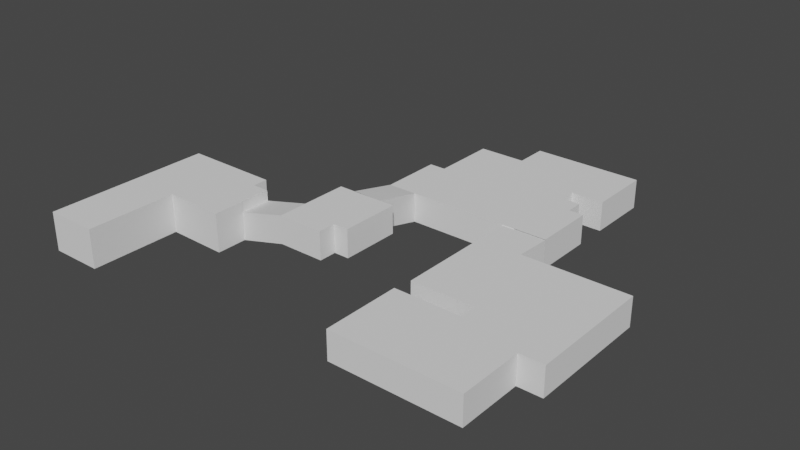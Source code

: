 # Source: Level.blend  (saved by Blender 2.81.16; exported with 4.5.12 LTS)
import bpy
from mathutils import Matrix  # noqa: F401  (used for matrix-valued properties, if any)

bpy.ops.wm.read_factory_settings(use_empty=True)
scene = bpy.context.scene
scene.name = 'Scene'

# ---- collections
col_collection = bpy.data.collections.new('Collection'); scene.collection.children.link(col_collection)

# ---- world
world_world = bpy.data.worlds.new('World'); scene.world = world_world
world_world.use_nodes = True; world_world.node_tree.nodes.clear()
_N = world_world.node_tree.nodes; _L = world_world.node_tree.links
n0 = _N.new('ShaderNodeOutputWorld'); n0.name = 'World Output'; n0.location = (300, 300)
n1 = _N.new('ShaderNodeBackground'); n1.name = 'Background'; n1.location = (10, 300)
n1.inputs[0].default_value = (0.05088, 0.05088, 0.05088, 1.0)
_L.new(n1.outputs[0], n0.inputs[0])
n0.is_active_output = True
world_world.color = (0.05088, 0.05088, 0.05088)
world_world.use_sun_shadow = False
world_world.sun_shadow_jitter_overblur = 0.0

# ---- meshes
me_plane = bpy.data.meshes.new('Plane')
me_plane.from_pydata([(-1.0, -1.0, 0.0), (1.0, -1.0, 0.0), (-1.0, 2.474, 0.0), (1.0, 2.474, 0.0), (-1.0, 5.422, 0.0), (1.0, 5.422, 0.0), (2.665, 2.42, 0.0), (2.665, 5.368, 0.0), (1.0, 4.849, 0.0), (-1.0, 4.849, 0.0), (2.665, 4.795, 0.0), (3.32, 2.42, 0.0), (3.32, 4.795, 0.0), (-1.0, 3.662, 0.0), (1.0, 3.662, 0.0), (2.665, 3.607, 0.0), (3.32, 3.607, 0.0), (-1.0, -1.0, 1.477), (1.0, -1.0, 1.477), (-1.0, 2.474, 1.477), (1.0, 2.474, 1.477), (-1.0, 5.422, 1.477), (1.0, 5.422, 1.477), (2.665, 2.42, 1.477), (2.665, 5.368, 1.477), (-1.0, 4.849, 1.477), (2.665, 4.795, 1.477), (3.32, 2.42, 1.477), (3.32, 4.795, 1.477), (-1.0, 3.662, 1.477), (3.32, 3.607, 1.477), (2.665, 3.607, 1.477)], [], [(0, 1, 3, 2), (9, 8, 5, 4), (14, 3, 6, 15), (5, 8, 10, 7), (13, 14, 8, 9), (15, 6, 11, 16), (10, 15, 16, 12), (2, 3, 14, 13), (8, 14, 15, 10), (0, 2, 19, 17), (6, 3, 20, 23), (1, 0, 17, 18), (11, 6, 23, 27), (5, 7, 24, 22), (3, 1, 18, 20), (10, 12, 28, 26), (13, 9, 25, 29), (9, 4, 21, 25), (4, 5, 22, 21), (2, 13, 29, 19), (16, 11, 27, 30), (7, 10, 26, 24), (19, 20, 18, 17), (31, 26, 28, 30), (23, 31, 30, 27), (29, 23, 20, 19), (25, 31, 23, 29), (21, 26, 31, 25), (22, 24, 26, 21)])
_uv = me_plane.uv_layers.new(name='UVMap')
_uv.uv.foreach_set('vector', [0.0, 0.0, 1.0, 0.0, 1.0, 1.0, 0.0, 1.0, 0.0, 1.0, 1.0, 1.0, 1.0, 1.0, 0.0, 1.0, 1.0, 1.0, 1.0, 1.0, 1.0, 1.0, 1.0, 1.0, 1.0, 1.0, 1.0, 1.0, 1.0, 1.0, 1.0, 1.0, 0.0, 1.0, 1.0, 1.0, 1.0, 1.0, 0.0, 1.0, 1.0, 1.0, 1.0, 1.0, 1.0, 1.0, 1.0, 1.0, 1.0, 1.0, 1.0, 1.0, 1.0, 1.0, 1.0, 1.0, 0.0, 1.0, 1.0, 1.0, 1.0, 1.0, 0.0, 1.0, 1.0, 1.0, 1.0, 1.0, 1.0, 1.0, 1.0, 1.0, 0.0, 0.0, 0.0, 1.0, 0.0, 1.0, 0.0, 0.0, 1.0, 1.0, 1.0, 1.0, 1.0, 1.0, 1.0, 1.0, 1.0, 0.0, 0.0, 0.0, 0.0, 0.0, 1.0, 0.0, 1.0, 1.0, 1.0, 1.0, 1.0, 1.0, 1.0, 1.0, 1.0, 1.0, 1.0, 1.0, 1.0, 1.0, 1.0, 1.0, 1.0, 1.0, 1.0, 0.0, 1.0, 0.0, 1.0, 1.0, 1.0, 1.0, 1.0, 1.0, 1.0, 1.0, 1.0, 1.0, 0.0, 1.0, 0.0, 1.0, 0.0, 1.0, 0.0, 1.0, 0.0, 1.0, 0.0, 1.0, 0.0, 1.0, 0.0, 1.0, 0.0, 1.0, 1.0, 1.0, 1.0, 1.0, 0.0, 1.0, 0.0, 1.0, 0.0, 1.0, 0.0, 1.0, 0.0, 1.0, 1.0, 1.0, 1.0, 1.0, 1.0, 1.0, 1.0, 1.0, 1.0, 1.0, 1.0, 1.0, 1.0, 1.0, 1.0, 1.0, 0.0, 1.0, 1.0, 1.0, 1.0, 0.0, 0.0, 0.0, 1.0, 1.0, 1.0, 1.0, 1.0, 1.0, 1.0, 1.0, 1.0, 1.0, 1.0, 1.0, 1.0, 1.0, 1.0, 1.0, 0.0, 1.0, 1.0, 1.0, 1.0, 1.0, 0.0, 1.0, 0.0, 1.0, 1.0, 1.0, 1.0, 1.0, 0.0, 1.0, 0.0, 1.0, 1.0, 1.0, 1.0, 1.0, 0.0, 1.0, 1.0, 1.0, 1.0, 1.0, 1.0, 1.0, 0.0, 1.0])
me_plane.use_remesh_fix_poles = True
me_plane.use_remesh_preserve_attributes = False
me_plane.use_mirror_vertex_groups = False
me_plane.update()
me_plane_001 = bpy.data.meshes.new('Plane.001')
me_plane_001.from_pydata([(-0.9789, -1.0, 0.0), (2.235, -1.0, 0.8215), (-0.9789, 1.045, 0.0), (2.235, 1.0, 0.8215), (5.289, -1.0, 0.8215), (5.289, 1.0, 0.8215), (-0.9789, 0.1667, 0.0), (2.235, 0.1667, 0.8215), (5.289, 0.1667, 0.8215), (6.296, 1.0, 0.8215), (6.296, 0.1667, 0.8215), (2.235, 4.087, 0.8215), (5.289, 4.087, 0.8215), (6.296, 4.087, 0.8215), (-1.0, -1.0, 1.84), (2.235, -1.0, 2.662), (-1.0, 1.045, 1.84), (2.235, 1.0, 2.662), (5.289, -1.0, 2.662), (5.289, 0.1667, 2.662), (6.296, 1.0, 2.662), (6.296, 0.1667, 2.662), (2.235, 4.087, 2.662), (5.289, 4.087, 2.662), (6.296, 4.087, 2.662), (-1.0, -1.0, 2.563), (-1.0, 1.0, 2.563), (3.475, 4.087, 2.662), (3.362, 4.087, 0.8215)], [], [(6, 7, 3, 2), (7, 1, 4, 8), (3, 7, 8, 5), (0, 1, 7, 6), (5, 8, 10, 9), (5, 9, 13, 12), (3, 5, 12, 28, 11), (1, 0, 14, 15), (11, 28, 27, 22), (4, 1, 15, 18), (9, 10, 21, 20), (3, 11, 22, 17), (8, 4, 18, 19), (12, 13, 24, 23), (10, 8, 19, 21), (2, 3, 17, 16), (13, 9, 20, 24), (14, 16, 17, 15), (16, 14, 25, 26), (15, 17, 19, 18), (24, 20, 23), (21, 19, 20), (22, 27, 23, 17), (19, 17, 23, 20)])
_uv = me_plane_001.uv_layers.new(name='UVMap')
_uv.uv.foreach_set('vector', [0.0, 0.5833, 1.0, 0.5833, 1.0, 1.0, 0.0, 1.0, 1.0, 0.5833, 1.0, 0.0, 1.0, 0.0, 1.0, 0.5833, 1.0, 1.0, 1.0, 0.5833, 1.0, 0.5833, 1.0, 1.0, 0.0, 0.0, 1.0, 0.0, 1.0, 0.5833, 0.0, 0.5833, 1.0, 1.0, 1.0, 0.5833, 1.0, 0.5833, 1.0, 1.0, 1.0, 1.0, 1.0, 1.0, 1.0, 1.0, 1.0, 1.0, 1.0, 1.0, 1.0, 1.0, 1.0, 1.0, 1.0, 1.0, 1.0, 1.0, 1.0, 0.0, 0.0, 0.0, 0.0, 0.0, 1.0, 0.0, 1.0, 1.0, 1.0, 1.0, 1.0, 1.0, 1.0, 1.0, 1.0, 0.0, 1.0, 0.0, 1.0, 0.0, 1.0, 0.0, 1.0, 1.0, 1.0, 0.5833, 1.0, 0.5833, 1.0, 1.0, 1.0, 1.0, 1.0, 1.0, 1.0, 1.0, 1.0, 1.0, 1.0, 0.5833, 1.0, 0.0, 1.0, 0.0, 1.0, 0.5833, 1.0, 1.0, 1.0, 1.0, 1.0, 1.0, 1.0, 1.0, 1.0, 0.5833, 1.0, 0.5833, 1.0, 0.5833, 1.0, 0.5833, 0.0, 1.0, 1.0, 1.0, 1.0, 1.0, 0.0, 1.0, 1.0, 1.0, 1.0, 1.0, 1.0, 1.0, 1.0, 1.0, 0.0, 0.0, 0.0, 1.0, 1.0, 1.0, 1.0, 0.0, 0.0, 1.0, 0.0, 0.0, 0.0, 0.0, 0.0, 1.0, 1.0, 0.0, 1.0, 1.0, 1.0, 0.5833, 1.0, 0.0, 1.0, 1.0, 1.0, 1.0, 1.0, 1.0, 1.0, 0.5833, 1.0, 0.5833, 1.0, 1.0, 1.0, 1.0, 1.0, 1.0, 1.0, 1.0, 1.0, 1.0, 1.0, 0.5833, 1.0, 1.0, 1.0, 1.0, 1.0, 1.0])
me_plane_001.use_remesh_fix_poles = True
me_plane_001.use_remesh_preserve_attributes = False
me_plane_001.use_mirror_vertex_groups = False
me_plane_001.update()
me_plane_002 = bpy.data.meshes.new('Plane.002')
me_plane_002.from_pydata([(-1.0, -1.0, 0.8442), (1.025, -1.016, 0.8266), (-1.0, 2.404, 0.0), (1.0, 2.404, 0.0), (1.0, 6.586, 0.0), (-1.0, 6.586, 0.0), (10.77, 2.404, 0.0), (10.77, 6.586, 0.0), (9.787, 2.404, 0.0), (9.787, 6.586, 0.0), (0.1143, -1.0, 0.8442), (0.1143, 2.404, 0.0), (0.1143, 6.586, 0.0), (1.0, 7.737, 0.0), (9.787, 7.737, 0.0), (0.1143, 7.737, 0.0), (8.576, 6.586, 0.0), (8.576, 2.404, 0.0), (8.576, 7.737, 0.0), (1.0, 10.97, 0.0), (0.1143, 10.97, 0.0), (8.576, 10.97, 0.0), (1.0, 8.87, 0.0), (0.1143, 8.87, 0.0), (8.576, 8.87, 0.0), (3.318, 6.586, 0.0), (3.318, 7.737, 0.0), (3.318, 2.404, 0.0), (3.318, 10.97, 0.0), (3.318, 8.87, 0.0), (8.576, 13.16, 0.0), (3.318, 13.16, 0.0), (10.77, 10.97, 0.0), (10.77, 8.87, 0.0), (10.77, 13.16, 0.0), (-1.0, -1.0, 2.781), (1.025, -1.016, 2.763), (-1.0, 2.404, 1.991), (1.0, 2.404, 1.991), (-1.0, 6.586, 1.991), (10.77, 2.404, 1.991), (10.77, 6.586, 1.991), (9.787, 6.586, 1.991), (0.1143, 6.586, 1.991), (9.787, 7.737, 1.991), (0.1143, 7.737, 1.991), (8.576, 2.404, 1.991), (8.576, 7.737, 1.991), (1.0, 10.97, 1.991), (0.1143, 10.97, 1.991), (0.1143, 8.87, 1.991), (8.576, 8.87, 1.991), (3.318, 2.404, 1.991), (3.318, 10.97, 1.991), (8.576, 13.16, 1.991), (3.318, 13.16, 1.991), (10.77, 10.97, 1.991), (10.77, 8.87, 1.991), (10.77, 13.16, 1.991)], [], [(10, 1, 3, 11), (11, 3, 4, 12), (9, 8, 6, 7), (16, 17, 8, 9), (2, 11, 12, 5), (0, 10, 11, 2), (12, 4, 13, 15), (16, 9, 14, 18), (25, 16, 18, 26), (25, 27, 17, 16), (23, 22, 19, 20), (29, 24, 21, 28), (26, 18, 24, 29), (15, 13, 22, 23), (13, 26, 29, 22), (22, 29, 28, 19), (4, 3, 27, 25), (4, 25, 26, 13), (28, 21, 30, 31), (30, 21, 32, 34), (21, 24, 33, 32), (10, 0, 1), (0, 2, 37, 35), (30, 34, 58, 54), (15, 23, 50, 45), (17, 27, 52, 46), (3, 1, 36, 38), (33, 24, 51, 57), (31, 30, 54, 55), (18, 14, 44, 47), (27, 3, 38, 52), (9, 7, 41, 42), (5, 12, 43, 39), (23, 20, 49, 50), (28, 31, 55, 53), (24, 18, 47, 51), (32, 33, 57, 56), (19, 28, 53, 48), (2, 5, 39, 37), (12, 15, 45, 43), (34, 32, 56, 58), (20, 19, 48, 49), (7, 6, 40, 41), (14, 9, 42, 44), (37, 38, 36, 35), (39, 43, 37), (37, 43, 38), (53, 50, 49, 48), (58, 56, 54), (57, 51, 56), (54, 56, 51), (55, 54, 51), (53, 55, 51), (50, 53, 51), (45, 50, 51), (51, 47, 45), (45, 47, 43), (44, 42, 47), (47, 42, 43), (41, 40, 42), (43, 42, 38), (52, 38, 42), (46, 52, 42), (42, 40, 46)])
_uv = me_plane_002.uv_layers.new(name='UVMap')
_uv.uv.foreach_set('vector', [0.5571, 0.0, 1.0, 0.0, 1.0, 1.0, 0.5571, 1.0, 0.5571, 1.0, 1.0, 1.0, 1.0, 1.0, 0.5571, 1.0, 1.0, 1.0, 1.0, 1.0, 1.0, 1.0, 1.0, 1.0, 1.0, 1.0, 1.0, 1.0, 1.0, 1.0, 1.0, 1.0, 0.0, 1.0, 0.5571, 1.0, 0.5571, 1.0, 0.0, 1.0, 0.0, 0.0, 0.5571, 0.0, 0.5571, 1.0, 0.0, 1.0, 0.5571, 1.0, 1.0, 1.0, 1.0, 1.0, 0.5571, 1.0, 1.0, 1.0, 1.0, 1.0, 1.0, 1.0, 1.0, 1.0, 1.0, 1.0, 1.0, 1.0, 1.0, 1.0, 1.0, 1.0, 1.0, 1.0, 1.0, 1.0, 1.0, 1.0, 1.0, 1.0, 0.5571, 1.0, 1.0, 1.0, 1.0, 1.0, 0.5571, 1.0, 1.0, 1.0, 1.0, 1.0, 1.0, 1.0, 1.0, 1.0, 1.0, 1.0, 1.0, 1.0, 1.0, 1.0, 1.0, 1.0, 0.5571, 1.0, 1.0, 1.0, 1.0, 1.0, 0.5571, 1.0, 1.0, 1.0, 1.0, 1.0, 1.0, 1.0, 1.0, 1.0, 1.0, 1.0, 1.0, 1.0, 1.0, 1.0, 1.0, 1.0, 1.0, 1.0, 1.0, 1.0, 1.0, 1.0, 1.0, 1.0, 1.0, 1.0, 1.0, 1.0, 1.0, 1.0, 1.0, 1.0, 1.0, 1.0, 1.0, 1.0, 1.0, 1.0, 1.0, 1.0, 1.0, 1.0, 1.0, 1.0, 1.0, 1.0, 1.0, 1.0, 1.0, 1.0, 1.0, 1.0, 1.0, 1.0, 1.0, 1.0, 0.5571, 0.0, 0.0, 0.0, 1.0, 0.0, 0.0, 0.0, 0.0, 1.0, 0.0, 1.0, 0.0, 0.0, 1.0, 1.0, 1.0, 1.0, 1.0, 1.0, 1.0, 1.0, 0.5571, 1.0, 0.5571, 1.0, 0.5571, 1.0, 0.5571, 1.0, 1.0, 1.0, 1.0, 1.0, 1.0, 1.0, 1.0, 1.0, 1.0, 1.0, 1.0, 0.0, 1.0, 0.0, 1.0, 1.0, 1.0, 1.0, 1.0, 1.0, 1.0, 1.0, 1.0, 1.0, 1.0, 1.0, 1.0, 1.0, 1.0, 1.0, 1.0, 1.0, 1.0, 1.0, 1.0, 1.0, 1.0, 1.0, 1.0, 1.0, 1.0, 1.0, 1.0, 1.0, 1.0, 1.0, 1.0, 1.0, 1.0, 1.0, 1.0, 1.0, 1.0, 1.0, 1.0, 1.0, 0.0, 1.0, 0.5571, 1.0, 0.5571, 1.0, 0.0, 1.0, 0.5571, 1.0, 0.5571, 1.0, 0.5571, 1.0, 0.5571, 1.0, 1.0, 1.0, 1.0, 1.0, 1.0, 1.0, 1.0, 1.0, 1.0, 1.0, 1.0, 1.0, 1.0, 1.0, 1.0, 1.0, 1.0, 1.0, 1.0, 1.0, 1.0, 1.0, 1.0, 1.0, 1.0, 1.0, 1.0, 1.0, 1.0, 1.0, 1.0, 1.0, 0.0, 1.0, 0.0, 1.0, 0.0, 1.0, 0.0, 1.0, 0.5571, 1.0, 0.5571, 1.0, 0.5571, 1.0, 0.5571, 1.0, 1.0, 1.0, 1.0, 1.0, 1.0, 1.0, 1.0, 1.0, 0.5571, 1.0, 1.0, 1.0, 1.0, 1.0, 0.5571, 1.0, 1.0, 1.0, 1.0, 1.0, 1.0, 1.0, 1.0, 1.0, 1.0, 1.0, 1.0, 1.0, 1.0, 1.0, 1.0, 1.0, 0.0, 1.0, 1.0, 1.0, 1.0, 0.0, 0.0, 0.0, 0.0, 1.0, 0.5571, 1.0, 0.0, 1.0, 0.0, 1.0, 0.5571, 1.0, 1.0, 1.0, 1.0, 1.0, 0.5571, 1.0, 0.5571, 1.0, 1.0, 1.0, 1.0, 1.0, 1.0, 1.0, 1.0, 1.0, 1.0, 1.0, 1.0, 1.0, 1.0, 1.0, 1.0, 1.0, 1.0, 1.0, 1.0, 1.0, 1.0, 1.0, 1.0, 1.0, 1.0, 1.0, 1.0, 1.0, 1.0, 1.0, 1.0, 1.0, 0.5571, 1.0, 1.0, 1.0, 1.0, 1.0, 0.5571, 1.0, 0.5571, 1.0, 1.0, 1.0, 1.0, 1.0, 1.0, 1.0, 0.5571, 1.0, 0.5571, 1.0, 1.0, 1.0, 0.5571, 1.0, 1.0, 1.0, 1.0, 1.0, 1.0, 1.0, 1.0, 1.0, 1.0, 1.0, 0.5571, 1.0, 1.0, 1.0, 1.0, 1.0, 1.0, 1.0, 0.5571, 1.0, 1.0, 1.0, 1.0, 1.0, 1.0, 1.0, 1.0, 1.0, 1.0, 1.0, 1.0, 1.0, 1.0, 1.0, 1.0, 1.0, 1.0, 1.0, 1.0, 1.0, 1.0, 1.0])
me_plane_002.use_remesh_fix_poles = True
me_plane_002.use_remesh_preserve_attributes = False
me_plane_002.use_mirror_vertex_groups = False
me_plane_002.update()
me_plane_003 = bpy.data.meshes.new('Plane.003')
me_plane_003.from_pydata([(-1.0, -0.5671, 0.0), (1.0, -0.5671, 0.0), (-1.0, 1.047, 0.0), (1.073, 1.047, 0.0), (-1.0, -4.88, 0.0), (1.0, -4.88, 0.0), (5.923, -0.5671, 0.0), (5.923, -4.88, 0.0), (1.933, -4.88, 0.0), (1.933, -0.5671, 0.0), (5.923, -6.34, 0.0), (1.933, -6.34, 0.0), (1.933, -5.689, 0.0), (5.923, -5.689, 0.0), (4.806, -4.88, 0.0), (4.806, -0.5671, 0.0), (4.806, -6.34, 0.0), (4.806, -5.689, 0.0), (1.933, -9.338, 0.0), (4.806, -9.338, 0.0), (-1.13, -6.34, 0.0), (-1.13, -5.689, 0.0), (-1.13, -9.338, 0.0), (-1.0, -0.5671, 1.336), (1.0, -0.5671, 1.336), (-1.0, 1.047, 1.336), (1.073, 1.047, 1.336), (-1.0, -4.88, 1.336), (1.0, -4.88, 1.336), (5.923, -0.5671, 1.336), (5.923, -4.88, 1.336), (1.933, -4.88, 1.336), (1.933, -0.5671, 1.336), (5.923, -6.34, 1.336), (1.933, -5.689, 1.336), (5.923, -5.689, 1.336), (4.806, -0.5671, 1.336), (4.806, -6.34, 1.336), (1.933, -9.338, 1.336), (4.806, -9.338, 1.336), (-1.13, -6.34, 1.336), (-1.13, -5.689, 1.336), (-1.13, -9.338, 1.336)], [], [(0, 1, 3, 2), (1, 0, 4, 5), (15, 14, 7, 6), (1, 5, 8, 9), (17, 12, 11, 16), (14, 8, 12, 17), (7, 14, 17, 13), (13, 17, 16, 10), (9, 8, 14, 15), (16, 11, 18, 19), (18, 11, 20, 22), (11, 12, 21, 20), (3, 1, 24, 26), (13, 10, 33, 35), (18, 22, 42, 38), (8, 5, 28, 31), (21, 12, 34, 41), (9, 15, 36, 32), (19, 18, 38, 39), (5, 4, 27, 28), (4, 0, 23, 27), (15, 6, 29, 36), (10, 16, 37, 33), (16, 19, 39, 37), (20, 21, 41, 40), (6, 7, 30, 29), (0, 2, 25, 23), (7, 13, 35, 30), (22, 20, 40, 42), (12, 8, 31, 34), (1, 9, 32, 24), (25, 26, 24, 23), (28, 27, 23, 24), (32, 31, 28, 24), (35, 34, 31, 30), (32, 36, 30, 31), (30, 36, 29), (41, 34, 40), (42, 40, 34), (38, 42, 34), (38, 34, 37, 39), (37, 34, 35, 33)])
_uv = me_plane_003.uv_layers.new(name='UVMap')
_uv.uv.foreach_set('vector', [0.0, 0.0, 1.0, 0.0, 1.0, 1.0, 0.0, 1.0, 1.0, 0.0, 0.0, 0.0, 0.0, 0.0, 1.0, 0.0, 1.0, 0.0, 1.0, 0.0, 1.0, 0.0, 1.0, 0.0, 1.0, 0.0, 1.0, 0.0, 1.0, 0.0, 1.0, 0.0, 1.0, 0.0, 1.0, 0.0, 1.0, 0.0, 1.0, 0.0, 1.0, 0.0, 1.0, 0.0, 1.0, 0.0, 1.0, 0.0, 1.0, 0.0, 1.0, 0.0, 1.0, 0.0, 1.0, 0.0, 1.0, 0.0, 1.0, 0.0, 1.0, 0.0, 1.0, 0.0, 1.0, 0.0, 1.0, 0.0, 1.0, 0.0, 1.0, 0.0, 1.0, 0.0, 1.0, 0.0, 1.0, 0.0, 1.0, 0.0, 1.0, 0.0, 1.0, 0.0, 1.0, 0.0, 1.0, 0.0, 1.0, 0.0, 1.0, 0.0, 1.0, 0.0, 1.0, 0.0, 1.0, 1.0, 1.0, 0.0, 1.0, 0.0, 1.0, 1.0, 1.0, 0.0, 1.0, 0.0, 1.0, 0.0, 1.0, 0.0, 1.0, 0.0, 1.0, 0.0, 1.0, 0.0, 1.0, 0.0, 1.0, 0.0, 1.0, 0.0, 1.0, 0.0, 1.0, 0.0, 1.0, 0.0, 1.0, 0.0, 1.0, 0.0, 1.0, 0.0, 1.0, 0.0, 1.0, 0.0, 1.0, 0.0, 1.0, 0.0, 1.0, 0.0, 1.0, 0.0, 1.0, 0.0, 1.0, 0.0, 1.0, 0.0, 0.0, 0.0, 0.0, 0.0, 1.0, 0.0, 0.0, 0.0, 0.0, 0.0, 0.0, 0.0, 0.0, 0.0, 1.0, 0.0, 1.0, 0.0, 1.0, 0.0, 1.0, 0.0, 1.0, 0.0, 1.0, 0.0, 1.0, 0.0, 1.0, 0.0, 1.0, 0.0, 1.0, 0.0, 1.0, 0.0, 1.0, 0.0, 1.0, 0.0, 1.0, 0.0, 1.0, 0.0, 1.0, 0.0, 1.0, 0.0, 1.0, 0.0, 1.0, 0.0, 1.0, 0.0, 0.0, 0.0, 0.0, 1.0, 0.0, 1.0, 0.0, 0.0, 1.0, 0.0, 1.0, 0.0, 1.0, 0.0, 1.0, 0.0, 1.0, 0.0, 1.0, 0.0, 1.0, 0.0, 1.0, 0.0, 1.0, 0.0, 1.0, 0.0, 1.0, 0.0, 1.0, 0.0, 1.0, 0.0, 1.0, 0.0, 1.0, 0.0, 1.0, 0.0, 0.0, 1.0, 1.0, 1.0, 1.0, 0.0, 0.0, 0.0, 1.0, 0.0, 0.0, 0.0, 0.0, 0.0, 1.0, 0.0, 1.0, 0.0, 1.0, 0.0, 1.0, 0.0, 1.0, 0.0, 1.0, 0.0, 1.0, 0.0, 1.0, 0.0, 1.0, 0.0, 1.0, 0.0, 1.0, 0.0, 1.0, 0.0, 1.0, 0.0, 1.0, 0.0, 1.0, 0.0, 1.0, 0.0, 1.0, 0.0, 1.0, 0.0, 1.0, 0.0, 1.0, 0.0, 1.0, 0.0, 1.0, 0.0, 1.0, 0.0, 1.0, 0.0, 1.0, 0.0, 1.0, 0.0, 1.0, 0.0, 1.0, 0.0, 1.0, 0.0, 1.0, 0.0, 1.0, 0.0, 1.0, 0.0, 1.0, 0.0])
me_plane_003.use_remesh_fix_poles = True
me_plane_003.use_remesh_preserve_attributes = False
me_plane_003.use_mirror_vertex_groups = False
me_plane_003.update()

# ---- objects
ob_plane = bpy.data.objects.new('Plane', me_plane)
ob_plane_001 = bpy.data.objects.new('Plane.001', me_plane_001)
ob_plane_002 = bpy.data.objects.new('Plane.002', me_plane_002)
ob_plane_003 = bpy.data.objects.new('Plane.003', me_plane_003)

# ---- transforms, parenting, visibility, modifiers, constraints
ob_plane.location = (-7.316, -8.162, 0.0)
ob_plane.lineart.crease_threshold = 0.0
_m = ob_plane.modifiers.new('Decimate', 'DECIMATE')
_m.ratio = 0.5432
ob_plane_001.location = (-3.424, -3.973, 0.0)
ob_plane_001.scale = (0.5834, 0.5834, 0.5834)
ob_plane_001.lineart.crease_threshold = 0.0
_m = ob_plane_001.modifiers.new('Decimate', 'DECIMATE')
_m.ratio = 0.8201
ob_plane_002.location = (-0.91, -1.024, 0.0)
ob_plane_002.scale = (0.5628, 0.5628, 0.5628)
ob_plane_002.lineart.crease_threshold = 0.0
_m = ob_plane_002.modifiers.new('Decimate', 'DECIMATE')
_m.ratio = 0.6115
ob_plane_003.location = (4.265, -0.5119, 0.0)
ob_plane_003.scale = (0.821, 0.821, 0.821)
ob_plane_003.lineart.crease_threshold = 0.0
_m = ob_plane_003.modifiers.new('Decimate', 'DECIMATE')
_m.ratio = 0.5683

# ---- collection membership
col_collection.objects.link(ob_plane)
col_collection.objects.link(ob_plane_001)
col_collection.objects.link(ob_plane_002)
col_collection.objects.link(ob_plane_003)

# ---- scene / render settings (as saved in the file)
scene.frame_start = 1; scene.frame_end = 250; scene.frame_set(1)
scene.render.engine = 'BLENDER_EEVEE_NEXT'
scene.cycles.use_denoising = False
scene.cycles.samples = 128
scene.cycles.sampling_pattern = 'TABULATED_SOBOL'
scene.cycles.use_adaptive_sampling = False
scene.cycles.use_light_tree = False
scene.view_settings.view_transform = 'Filmic'
bpy.context.view_layer.update()

# ---- added for rendering (the .blend has no active camera and no usable light): camera, sun
cam_auto = bpy.data.cameras.new('AutoCamera')
cam_auto.lens = 50.0
cam_auto.sensor_width = 36.0
cam_auto.clip_end = 1000.0
ob_auto_camera = bpy.data.objects.new('AutoCamera', cam_auto)
scene.collection.objects.link(ob_auto_camera)
ob_auto_camera.location = (22.0708, -27.3892, 18.1142)
ob_auto_camera.rotation_euler = (1.09748, -7.21219e-08, 0.694738)
scene.camera = ob_auto_camera
light_auto_sun = bpy.data.lights.new('AutoSun', 'SUN')
light_auto_sun.energy = 3.0
light_auto_sun.angle = 0.0523599
ob_auto_sun = bpy.data.objects.new('AutoSun', light_auto_sun)
scene.collection.objects.link(ob_auto_sun)
ob_auto_sun.rotation_euler = (0.872665, 0.174533, 0.523599)
bpy.context.view_layer.update()
